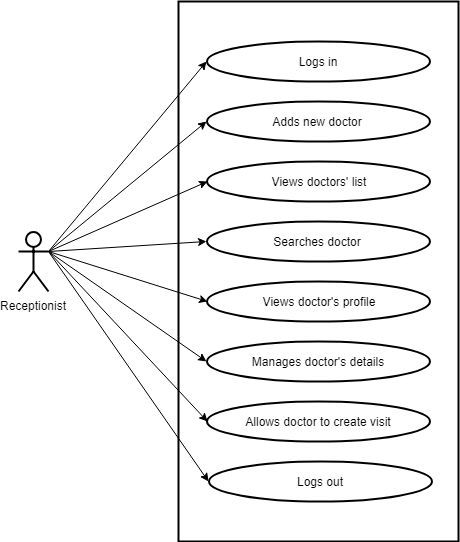

The diagram above was exported from draw.io. Its source (the exported page's mxGraphModel, read from the mxfile embedded in the PNG):
<mxGraphModel dx="872" dy="408" grid="1" gridSize="10" guides="1" tooltips="1" connect="1" arrows="1" fold="1" page="1" pageScale="1" pageWidth="850" pageHeight="1100" background="#ffffff" math="0" shadow="0">
  <root>
    <mxCell id="0" />
    <mxCell id="1" parent="0" />
    <mxCell id="2" value="Receptionist" style="shape=umlActor;verticalLabelPosition=bottom;labelBackgroundColor=#ffffff;verticalAlign=top;html=1;outlineConnect=0;strokeWidth=2;" vertex="1" parent="1">
      <mxGeometry x="120" y="350" width="30" height="60" as="geometry" />
    </mxCell>
    <mxCell id="3" value="" style="rounded=0;whiteSpace=wrap;html=1;strokeWidth=2;fillColor=none;" vertex="1" parent="1">
      <mxGeometry x="280" y="120" width="280" height="540" as="geometry" />
    </mxCell>
    <mxCell id="4" value="Logs in" style="ellipse;whiteSpace=wrap;html=1;strokeWidth=2;fillColor=none;" vertex="1" parent="1">
      <mxGeometry x="308" y="160" width="223" height="40" as="geometry" />
    </mxCell>
    <mxCell id="5" value="Adds new doctor" style="ellipse;whiteSpace=wrap;html=1;strokeWidth=2;fillColor=none;" vertex="1" parent="1">
      <mxGeometry x="308" y="220" width="223" height="40" as="geometry" />
    </mxCell>
    <mxCell id="6" value="Views doctors' list" style="ellipse;whiteSpace=wrap;html=1;strokeWidth=2;fillColor=none;" vertex="1" parent="1">
      <mxGeometry x="308.5" y="280" width="223" height="40" as="geometry" />
    </mxCell>
    <mxCell id="7" value="Searches doctor" style="ellipse;whiteSpace=wrap;html=1;strokeWidth=2;fillColor=none;" vertex="1" parent="1">
      <mxGeometry x="308" y="340" width="223" height="40" as="geometry" />
    </mxCell>
    <mxCell id="8" value="Views doctor's profile" style="ellipse;whiteSpace=wrap;html=1;strokeWidth=2;fillColor=none;" vertex="1" parent="1">
      <mxGeometry x="308.5" y="400" width="223" height="40" as="geometry" />
    </mxCell>
    <mxCell id="10" value="Manages doctor's details" style="ellipse;whiteSpace=wrap;html=1;strokeWidth=2;fillColor=none;" vertex="1" parent="1">
      <mxGeometry x="308" y="460" width="223" height="40" as="geometry" />
    </mxCell>
    <mxCell id="11" value="Allows doctor to create visit" style="ellipse;whiteSpace=wrap;html=1;strokeWidth=2;fillColor=none;" vertex="1" parent="1">
      <mxGeometry x="308.5" y="520" width="223" height="40" as="geometry" />
    </mxCell>
    <mxCell id="12" value="Logs out" style="ellipse;whiteSpace=wrap;html=1;strokeWidth=2;fillColor=none;" vertex="1" parent="1">
      <mxGeometry x="310" y="580" width="223" height="40" as="geometry" />
    </mxCell>
    <mxCell id="13" value="" style="endArrow=classic;html=1;strokeColor=#000000;entryX=0;entryY=0.5;exitX=1;exitY=0.3333333333333333;exitPerimeter=0;" edge="1" source="2" target="12" parent="1">
      <mxGeometry width="50" height="50" relative="1" as="geometry">
        <mxPoint x="100" y="770" as="sourcePoint" />
        <mxPoint x="150" y="720" as="targetPoint" />
      </mxGeometry>
    </mxCell>
    <mxCell id="14" value="" style="endArrow=classic;html=1;strokeColor=#000000;entryX=0;entryY=0.5;exitX=1;exitY=0.3333333333333333;exitPerimeter=0;" edge="1" source="2" target="11" parent="1">
      <mxGeometry width="50" height="50" relative="1" as="geometry">
        <mxPoint x="160" y="380" as="sourcePoint" />
        <mxPoint x="320" y="670" as="targetPoint" />
      </mxGeometry>
    </mxCell>
    <mxCell id="15" value="" style="endArrow=classic;html=1;strokeColor=#000000;entryX=0;entryY=0.5;" edge="1" target="10" parent="1">
      <mxGeometry width="50" height="50" relative="1" as="geometry">
        <mxPoint x="150" y="370" as="sourcePoint" />
        <mxPoint x="318" y="610" as="targetPoint" />
      </mxGeometry>
    </mxCell>
    <mxCell id="17" value="" style="endArrow=classic;html=1;strokeColor=#000000;entryX=0;entryY=0.5;exitX=1;exitY=0.3333333333333333;exitPerimeter=0;" edge="1" source="2" target="8" parent="1">
      <mxGeometry width="50" height="50" relative="1" as="geometry">
        <mxPoint x="160" y="380" as="sourcePoint" />
        <mxPoint x="318" y="490" as="targetPoint" />
      </mxGeometry>
    </mxCell>
    <mxCell id="18" value="" style="endArrow=classic;html=1;strokeColor=#000000;entryX=0;entryY=0.5;exitX=1;exitY=0.3333333333333333;exitPerimeter=0;" edge="1" source="2" target="7" parent="1">
      <mxGeometry width="50" height="50" relative="1" as="geometry">
        <mxPoint x="170" y="390" as="sourcePoint" />
        <mxPoint x="328" y="500" as="targetPoint" />
      </mxGeometry>
    </mxCell>
    <mxCell id="19" value="" style="endArrow=classic;html=1;strokeColor=#000000;entryX=0;entryY=0.5;exitX=1;exitY=0.3333333333333333;exitPerimeter=0;" edge="1" source="2" target="6" parent="1">
      <mxGeometry width="50" height="50" relative="1" as="geometry">
        <mxPoint x="180" y="400" as="sourcePoint" />
        <mxPoint x="338" y="510" as="targetPoint" />
      </mxGeometry>
    </mxCell>
    <mxCell id="20" value="" style="endArrow=classic;html=1;strokeColor=#000000;entryX=0;entryY=0.5;exitX=1;exitY=0.3333333333333333;exitPerimeter=0;" edge="1" source="2" target="5" parent="1">
      <mxGeometry width="50" height="50" relative="1" as="geometry">
        <mxPoint x="160" y="380" as="sourcePoint" />
        <mxPoint x="319" y="310" as="targetPoint" />
      </mxGeometry>
    </mxCell>
    <mxCell id="21" value="" style="endArrow=classic;html=1;strokeColor=#000000;entryX=0;entryY=0.5;exitX=1;exitY=0.3333333333333333;exitPerimeter=0;" edge="1" source="2" target="4" parent="1">
      <mxGeometry width="50" height="50" relative="1" as="geometry">
        <mxPoint x="160" y="370" as="sourcePoint" />
        <mxPoint x="318" y="250" as="targetPoint" />
      </mxGeometry>
    </mxCell>
  </root>
</mxGraphModel>